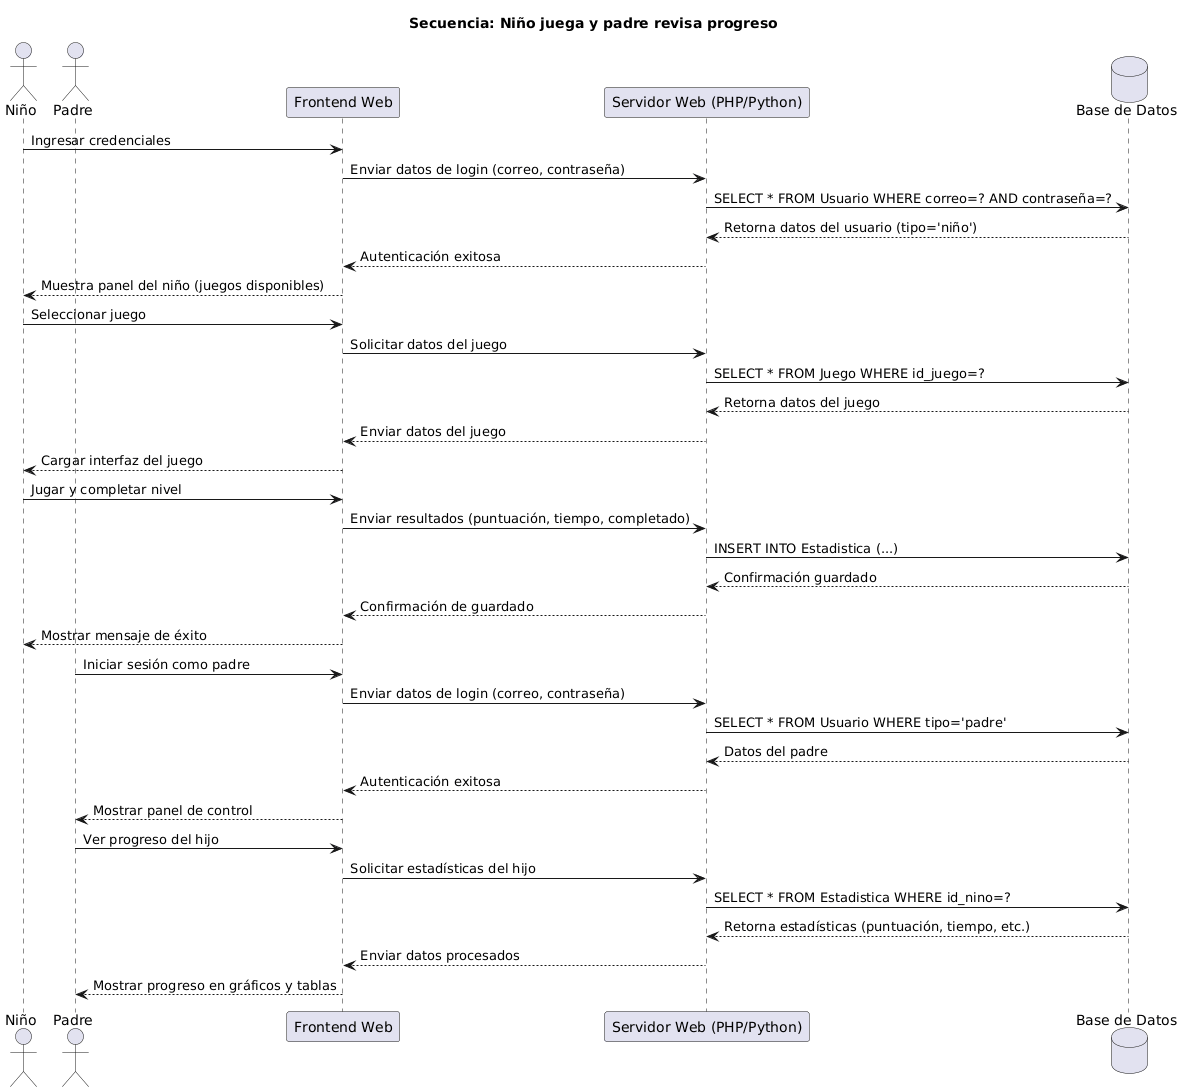

The diagram above was rendered by PlantUML. Its source (embedded in the PNG):
@startuml
title Secuencia: Niño juega y padre revisa progreso

actor "Niño" as N
actor "Padre" as P
participant "Frontend Web" as FE
participant "Servidor Web (PHP/Python)" as SV
database "Base de Datos" as DB

' ==============================
' Niño inicia sesión
' ==============================
N -> FE : Ingresar credenciales
FE -> SV : Enviar datos de login (correo, contraseña)
SV -> DB : SELECT * FROM Usuario WHERE correo=? AND contraseña=?
DB --> SV : Retorna datos del usuario (tipo='niño')
SV --> FE : Autenticación exitosa
FE --> N : Muestra panel del niño (juegos disponibles)

' ==============================
' Niño elige y juega
' ==============================
N -> FE : Seleccionar juego
FE -> SV : Solicitar datos del juego
SV -> DB : SELECT * FROM Juego WHERE id_juego=?
DB --> SV : Retorna datos del juego
SV --> FE : Enviar datos del juego
FE --> N : Cargar interfaz del juego

' Simulación de juego
N -> FE : Jugar y completar nivel
FE -> SV : Enviar resultados (puntuación, tiempo, completado)
SV -> DB : INSERT INTO Estadistica (...)
DB --> SV : Confirmación guardado
SV --> FE : Confirmación de guardado
FE --> N : Mostrar mensaje de éxito

' ==============================
' Padre revisa progreso
' ==============================
P -> FE : Iniciar sesión como padre
FE -> SV : Enviar datos de login (correo, contraseña)
SV -> DB : SELECT * FROM Usuario WHERE tipo='padre'
DB --> SV : Datos del padre
SV --> FE : Autenticación exitosa
FE --> P : Mostrar panel de control

P -> FE : Ver progreso del hijo
FE -> SV : Solicitar estadísticas del hijo
SV -> DB : SELECT * FROM Estadistica WHERE id_nino=?
DB --> SV : Retorna estadísticas (puntuación, tiempo, etc.)
SV --> FE : Enviar datos procesados
FE --> P : Mostrar progreso en gráficos y tablas
@enduml